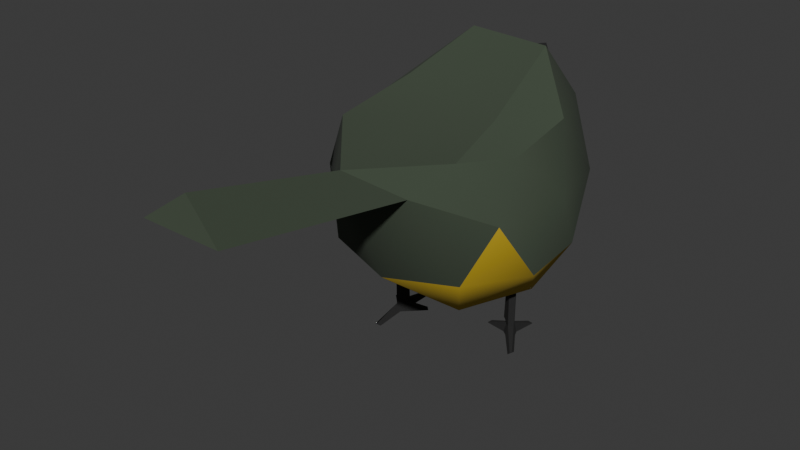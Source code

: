 # Source: blend.blend  (saved by Blender 4.4.32; exported with 4.5.12 LTS)
import bpy
from mathutils import Matrix  # noqa: F401  (used for matrix-valued properties, if any)

bpy.ops.wm.read_factory_settings(use_empty=True)
scene = bpy.context.scene
scene.name = 'Scene'

# ---- collections
col_collection = bpy.data.collections.new('Collection'); scene.collection.children.link(col_collection)

# ---- materials (node trees are filled in below, after node groups)
mat_material_004 = bpy.data.materials.new('Material.004')
mat_material_001 = bpy.data.materials.new('Material.001')
mat_material_002 = bpy.data.materials.new('Material.002')
mat_material_003 = bpy.data.materials.new('Material.003')

# ---- material node trees
mat_material_004.use_nodes = True; mat_material_004.node_tree.nodes.clear()
_N = mat_material_004.node_tree.nodes; _L = mat_material_004.node_tree.links
n0 = _N.new('ShaderNodeBsdfPrincipled'); n0.name = 'Principled BSDF'; n0.location = (10, 300)
n0.inputs[0].default_value = (0.01465, 0.01465, 0.01465, 1.0)
n0.inputs[2].default_value = 0.9067
n1 = _N.new('ShaderNodeOutputMaterial'); n1.name = 'Material Output'; n1.location = (300, 300)
_L.new(n0.outputs[0], n1.inputs[0])
n1.is_active_output = True
mat_material_001.use_nodes = True; mat_material_001.node_tree.nodes.clear()
_N = mat_material_001.node_tree.nodes; _L = mat_material_001.node_tree.links
n0 = _N.new('ShaderNodeBsdfPrincipled'); n0.name = 'Principled BSDF'; n0.location = (10, 300)
n0.inputs[0].default_value = (0.05046, 0.06893, 0.04392, 1.0)
n0.inputs[2].default_value = 1.0
n1 = _N.new('ShaderNodeOutputMaterial'); n1.name = 'Material Output'; n1.location = (300, 300)
_L.new(n0.outputs[0], n1.inputs[0])
n1.is_active_output = True
mat_material_002.use_nodes = True; mat_material_002.node_tree.nodes.clear()
_N = mat_material_002.node_tree.nodes; _L = mat_material_002.node_tree.links
n0 = _N.new('ShaderNodeBsdfPrincipled'); n0.name = 'Principled BSDF'; n0.location = (10, 300)
n0.inputs[0].default_value = (0.5176, 0.3561, 0.01543, 1.0)
n0.inputs[2].default_value = 1.0
n1 = _N.new('ShaderNodeOutputMaterial'); n1.name = 'Material Output'; n1.location = (300, 300)
_L.new(n0.outputs[0], n1.inputs[0])
n1.is_active_output = True
mat_material_003.use_nodes = True; mat_material_003.node_tree.nodes.clear()
_N = mat_material_003.node_tree.nodes; _L = mat_material_003.node_tree.links
n0 = _N.new('ShaderNodeBsdfPrincipled'); n0.name = 'Principled BSDF'; n0.location = (10, 300)
n1 = _N.new('ShaderNodeOutputMaterial'); n1.name = 'Material Output'; n1.location = (300, 300)
_L.new(n0.outputs[0], n1.inputs[0])
n1.is_active_output = True

# ---- world
world_world = bpy.data.worlds.new('World'); scene.world = world_world
world_world.use_nodes = True; world_world.node_tree.nodes.clear()
_N = world_world.node_tree.nodes; _L = world_world.node_tree.links
n0 = _N.new('ShaderNodeOutputWorld'); n0.name = 'World Output'; n0.location = (300, 300)
n1 = _N.new('ShaderNodeBackground'); n1.name = 'Background'; n1.location = (10, 300)
n1.inputs[0].default_value = (0.05088, 0.05088, 0.05088, 1.0)
_L.new(n1.outputs[0], n0.inputs[0])
n0.is_active_output = True
world_world.color = (0.05088, 0.05088, 0.05088)
world_world.sun_shadow_jitter_overblur = 0.0

# ---- meshes
me_cube_001 = bpy.data.meshes.new('Cube.001')
me_cube_001.from_pydata([(-9.302, 0.8136, -25.3), (-9.344, 1.066, -9.96), (-8.904, -3.935, -25.5), (-9.344, 2.338, -9.96), (-8.14, 0.8136, -25.3), (-8.073, 1.066, -9.96), (-9.237, -3.935, -25.67), (-8.073, 2.338, -9.96), (-9.091, 1.123, -24.29), (-8.18, -3.935, -25.67), (-8.513, -3.935, -25.5), (-8.422, 1.123, -24.29), (-9.709, 2.097, -25.67), (-9.103, 2.702, -25.67), (-8.314, 2.702, -25.67), (-7.709, 2.097, -25.67), (-8.996, 2.386, -23.93), (-9.345, 2.038, -23.93), (-9.345, 2.386, -23.58), (-8.194, 2.038, -23.93), (-8.542, 2.386, -23.93), (-7.709, 2.702, -23.36), (-11.64, 5.236, -25.54), (-12.24, 4.631, -25.54), (-11.64, 5.236, -25.67), (-12.24, 4.631, -25.67), (-5.355, 4.45, -25.54), (-5.961, 5.055, -25.54), (-5.355, 4.45, -25.67), (-5.961, 5.055, -25.67), (-9.103, 9.641, -25.54), (-9.103, 9.641, -25.67), (-8.314, 9.641, -25.67), (-8.314, 9.641, -25.54), (9.688, 6.992, -25.45), (9.411, 7.161, -9.96), (11.91, 2.958, -25.5), (8.664, 8.189, -9.96), (8.469, 6.107, -25.45), (8.383, 6.413, -9.96), (12.02, 3.328, -25.67), (7.636, 7.442, -9.96), (9.23, 7.156, -24.14), (11.65, 2.153, -25.67), (11.77, 2.523, -25.5), (8.529, 6.646, -24.14), (9.1, 8.208, -25.67), (8.255, 8.342, -25.67), (7.616, 7.878, -25.67), (7.482, 7.033, -25.67), (8.354, 8.024, -23.93), (8.841, 7.947, -23.93), (8.636, 8.229, -23.58), (7.91, 7.27, -23.93), (7.987, 7.757, -23.93), (7.127, 7.522, -23.36), (8.816, 11.88, -25.54), (9.661, 11.75, -25.54), (8.816, 11.88, -25.67), (9.661, 11.75, -25.67), (4.195, 7.553, -25.54), (4.329, 8.399, -25.54), (4.195, 7.553, -25.67), (4.329, 8.399, -25.67), (4.177, 13.96, -25.54), (4.177, 13.96, -25.67), (3.538, 13.49, -25.67), (3.538, 13.49, -25.54), (0.07043, 4.127, -19.51), (-15.7, 10.41, -7.986), (0.08961, 22.39, -8.495), (16.92, 9.503, -7.899), (11.72, -10.5, -8.331), (-10.46, -10.54, -8.21), (-4.166, 26.95, 11.7), (0.3708, 27.29, 11.71), (13.21, -0.313, 7.765), (-0.03831, -20.88, 9.205), (-14.44, 0.9633, 8.799), (-0.4797, 8.257, 14.02), (0.02943, 14.78, -16.48), (-10.1, 7.417, -16.48), (-10.1, 18.07, -9.896), (-15.08, -0.7696, -9.498), (-6.231, -4.491, -16.48), (11.9, 7.404, -16.55), (10.41, 18.04, -9.899), (7.276, -4.474, -16.53), (17.15, -0.6763, -8.838), (0.02954, -13.11, -9.896), (-18.39, 6.407, 1.219), (-14.7, -7.429, 1.435), (-3.216, 28.36, 9.419), (-15.27, 16.53, 0.9861), (15.15, 16.08, 0.9698), (0.2046, 28.8, 9.292), (15.61, -7.44, 0.8129), (18.0, 4.385, 1.659), (-6.231, -15.14, 4.802), (6.337, -15.13, 4.8), (-15.2, 11.75, 10.4), (-2.134, 29.63, 13.15), (13.75, 10.06, 10.35), (9.289, -8.871, 8.632), (-10.48, -8.927, 10.53), (-3.052, 25.95, 13.72), (-10.55, 6.012, 12.62), (0.06703, 26.2, 13.66), (7.792, 1.899, 11.01), (-1.078, -0.8325, 9.903), (6.367, -47.19, 10.62), (-0.2275, -45.66, 15.02), (-6.2, -47.2, 10.62), (-0.8713, 26.56, 13.08), (7.435, 25.72, -1.166), (8.766, 21.19, 9.711), (-5.634, 14.9, 18.74), (-11.1, 19.71, 9.546), (6.698, 15.47, 18.01), (-6.153, 25.28, -0.7924)], [], [(19, 21, 7, 5, 11), (8, 1, 3, 18, 17), (9, 10, 2, 6), (11, 5, 1, 8), (15, 19, 11, 4), (7, 3, 1, 5), (4, 11, 10, 9), (16, 18, 3, 7, 21, 20), (12, 13, 14, 15, 4, 0), (13, 16, 30, 31), (16, 17, 18), (19, 20, 21), (12, 17, 23, 25), (15, 14, 29, 28), (0, 8, 17, 12), (11, 8, 2, 10), (8, 0, 6, 2), (0, 4, 9, 6), (22, 24, 25, 23), (16, 13, 24, 22), (13, 12, 25, 24), (17, 16, 22, 23), (26, 28, 29, 27), (20, 19, 26, 27), (14, 20, 27, 29), (19, 15, 28, 26), (31, 30, 33, 32), (16, 20, 33, 30), (20, 14, 32, 33), (14, 13, 31, 32), (53, 45, 39, 41, 55), (42, 51, 52, 37, 35), (43, 40, 36, 44), (45, 42, 35, 39), (49, 38, 45, 53), (41, 39, 35, 37), (38, 43, 44, 45), (50, 54, 55, 41, 37, 52), (46, 34, 38, 49, 48, 47), (47, 65, 64, 50), (50, 52, 51), (53, 55, 54), (46, 59, 57, 51), (49, 62, 63, 48), (34, 46, 51, 42), (45, 44, 36, 42), (42, 36, 40, 34), (34, 40, 43, 38), (56, 57, 59, 58), (50, 56, 58, 47), (47, 58, 59, 46), (51, 57, 56, 50), (60, 61, 63, 62), (54, 61, 60, 53), (48, 63, 61, 54), (53, 60, 62, 49), (65, 66, 67, 64), (50, 64, 67, 54), (54, 67, 66, 48), (48, 66, 65, 47), (68, 81, 80), (69, 81, 83), (68, 80, 85), (68, 85, 87), (68, 87, 84), (69, 83, 90), (70, 82, 119), (71, 86, 94), (72, 88, 96), (73, 89, 98), (69, 90, 93), (70, 119, 114), (71, 94, 97), (72, 96, 99), (73, 98, 91), (117, 100, 116), (75, 101, 113, 107), (76, 102, 108), (77, 103, 109), (78, 104, 106), (106, 109, 79), (106, 104, 109), (104, 77, 109), (109, 108, 79), (109, 103, 108), (103, 76, 108), (108, 118, 79), (108, 102, 118), (102, 115, 118), (118, 116, 79), (107, 113, 101, 105), (101, 74, 105), (116, 106, 79), (116, 100, 106), (100, 78, 106), (91, 104, 78), (91, 98, 104), (98, 77, 104), (99, 103, 77), (99, 96, 103), (96, 76, 103), (97, 102, 76), (97, 94, 102), (94, 115, 102), (95, 101, 75), (95, 92, 101), (92, 74, 101), (93, 100, 117), (93, 90, 100), (90, 78, 100), (98, 99, 110, 112), (98, 89, 99), (89, 72, 99), (96, 97, 76), (96, 88, 97), (88, 71, 97), (94, 114, 115), (94, 86, 114), (86, 70, 114), (119, 93, 117), (119, 82, 93), (82, 69, 93), (90, 91, 78), (90, 83, 91), (83, 73, 91), (84, 89, 73), (84, 87, 89), (87, 72, 89), (87, 88, 72), (87, 85, 88), (85, 71, 88), (85, 86, 71), (85, 80, 86), (80, 70, 86), (83, 84, 73), (83, 81, 84), (81, 68, 84), (80, 82, 70), (80, 81, 82), (81, 69, 82), (112, 110, 111), (77, 98, 112, 111), (99, 77, 111, 110), (95, 75, 115, 114), (105, 74, 117, 116), (75, 107, 118, 115), (74, 92, 119, 117), (107, 105, 116, 118), (92, 95, 114, 119)])
me_cube_001.polygons.foreach_set('use_smooth', [0, 0, 0, 0, 0, 0, 0, 0, 0, 0, 0, 0, 0, 0, 0, 0, 0, 0, 0, 0, 0, 0, 0, 0, 0, 0, 0, 0, 0, 0, 0, 0, 0, 0, 0, 0, 0, 0, 0, 0, 0, 0, 0, 0, 0, 0, 0, 0, 0, 0, 0, 0, 0, 0, 0, 0, 0, 0, 0, 0, 1, 1, 1, 1, 1, 1, 1, 1, 1, 1, 1, 1, 1, 1, 1, 1, 1, 1, 1, 1, 1, 1, 1, 1, 1, 1, 1, 1, 1, 1, 1, 1, 1, 1, 1, 1, 1, 1, 1, 1, 1, 1, 1, 1, 1, 1, 1, 1, 1, 1, 1, 1, 1, 1, 1, 1, 1, 1, 1, 1, 1, 1, 1, 1, 1, 1, 1, 1, 1, 1, 1, 1, 1, 1, 1, 1, 1, 1, 1, 1, 1, 1, 1, 1, 1, 1, 1, 1, 1])
me_cube_001.polygons.foreach_set('material_index', [0, 0, 0, 0, 0, 0, 0, 0, 0, 0, 0, 0, 0, 0, 0, 0, 0, 0, 0, 0, 0, 0, 0, 0, 0, 0, 0, 0, 0, 0, 0, 0, 0, 0, 0, 0, 0, 0, 0, 0, 0, 0, 0, 0, 0, 0, 0, 0, 0, 0, 0, 0, 0, 0, 0, 0, 0, 0, 0, 0, 2, 2, 2, 2, 2, 1, 2, 2, 2, 1, 1, 1, 1, 1, 1, 1, 0, 1, 1, 1, 1, 1, 1, 1, 1, 1, 1, 1, 1, 1, 0, 0, 1, 1, 1, 1, 1, 1, 1, 1, 1, 1, 1, 1, 0, 0, 0, 1, 1, 1, 1, 1, 1, 1, 1, 1, 2, 2, 2, 2, 2, 2, 1, 1, 2, 2, 2, 2, 2, 2, 2, 2, 2, 2, 2, 2, 2, 2, 2, 2, 1, 1, 1, 1, 3, 3, 1, 1, 1])
_k = set([(69, 83), (69, 93), (71, 88), (71, 94), (74, 101), (75, 101), (76, 102), (76, 103), (77, 98), (77, 99), (77, 103), (77, 104), (77, 111), (78, 100), (78, 104), (83, 91), (88, 96), (91, 98), (92, 101), (95, 101), (96, 99), (98, 99), (98, 112), (99, 110), (100, 116), (101, 105), (101, 113), (102, 118), (103, 108), (104, 106), (105, 107), (106, 116), (107, 113), (108, 118), (110, 111), (110, 112), (111, 112), (114, 115), (114, 119), (116, 118), (117, 119)])
me_cube_001.attributes.new('sharp_edge', 'BOOLEAN', 'EDGE').data.foreach_set('value', [ (min(e.vertices), max(e.vertices)) in _k for e in me_cube_001.edges])
_uv = me_cube_001.uv_layers.new(name='UVMap')
_uv.uv.foreach_set('vector', [0.4021, 0.5757, 0.4118, 0.5, 0.625, 0.5, 0.625, 0.75, 0.4021, 0.75, 0.4021, 0.0, 0.625, 0.0, 0.625, 0.25, 0.4118, 0.25, 0.4021, 0.1743, 0.375, 0.75, 0.4021, 0.75, 0.4021, 1.0, 0.375, 1.0, 0.4021, 0.75, 0.625, 0.75, 0.625, 1.0, 0.4021, 1.0, 0.375, 0.5757, 0.4021, 0.5757, 0.4021, 0.75, 0.375, 0.75, 0.625, 0.5, 0.875, 0.5, 0.875, 0.75, 0.625, 0.75, 0.375, 0.75, 0.4021, 0.75, 0.4021, 0.75, 0.375, 0.75, 0.4021, 0.3257, 0.4118, 0.25, 0.625, 0.25, 0.625, 0.5, 0.4118, 0.5, 0.4021, 0.4243, 0.125, 0.5757, 0.2007, 0.5, 0.2993, 0.5, 0.375, 0.5757, 0.375, 0.75, 0.125, 0.75, 0.375, 0.3257, 0.4021, 0.3257, 0.4021, 0.3257, 0.375, 0.3257, 0.4021, 0.3257, 0.4021, 0.25, 0.4118, 0.25, 0.4021, 0.5757, 0.4021, 0.5, 0.4118, 0.5, 0.375, 0.1743, 0.4021, 0.1743, 0.4021, 0.1743, 0.375, 0.1743, 0.375, 0.5757, 0.2993, 0.5, 0.2993, 0.5, 0.375, 0.5757, 0.375, 0.0, 0.4021, 0.0, 0.4021, 0.1743, 0.375, 0.1743, 0.4021, 0.75, 0.4021, 1.0, 0.4021, 1.0, 0.4021, 0.75, 0.4021, 0.0, 0.375, 0.0, 0.375, 0.0, 0.4021, 0.0, 0.125, 0.75, 0.375, 0.75, 0.375, 0.75, 0.125, 0.75, 0.4021, 0.3257, 0.375, 0.3257, 0.375, 0.1743, 0.4021, 0.1743, 0.4021, 0.3257, 0.375, 0.3257, 0.375, 0.3257, 0.4021, 0.3257, 0.2007, 0.5, 0.125, 0.5757, 0.125, 0.5757, 0.2007, 0.5, 0.4021, 0.25, 0.4021, 0.3257, 0.4021, 0.3257, 0.4021, 0.25, 0.4021, 0.5757, 0.375, 0.5757, 0.375, 0.4243, 0.4021, 0.4243, 0.4021, 0.5, 0.4021, 0.5757, 0.4021, 0.5757, 0.4021, 0.5, 0.375, 0.4243, 0.4021, 0.4243, 0.4021, 0.4243, 0.375, 0.4243, 0.4021, 0.5757, 0.375, 0.5757, 0.375, 0.5757, 0.4021, 0.5757, 0.375, 0.3257, 0.4021, 0.3257, 0.4021, 0.4243, 0.375, 0.4243, 0.4021, 0.3257, 0.4021, 0.4243, 0.4021, 0.4243, 0.4021, 0.3257, 0.4021, 0.4243, 0.375, 0.4243, 0.375, 0.4243, 0.4021, 0.4243, 0.2993, 0.5, 0.2007, 0.5, 0.2007, 0.5, 0.2993, 0.5, 0.4021, 0.5757, 0.4021, 0.75, 0.625, 0.75, 0.625, 0.5, 0.4118, 0.5, 0.4021, 0.0, 0.4021, 0.1743, 0.4118, 0.25, 0.625, 0.25, 0.625, 0.0, 0.375, 0.75, 0.375, 1.0, 0.4021, 1.0, 0.4021, 0.75, 0.4021, 0.75, 0.4021, 1.0, 0.625, 1.0, 0.625, 0.75, 0.375, 0.5757, 0.375, 0.75, 0.4021, 0.75, 0.4021, 0.5757, 0.625, 0.5, 0.625, 0.75, 0.875, 0.75, 0.875, 0.5, 0.375, 0.75, 0.375, 0.75, 0.4021, 0.75, 0.4021, 0.75, 0.4021, 0.3257, 0.4021, 0.4243, 0.4118, 0.5, 0.625, 0.5, 0.625, 0.25, 0.4118, 0.25, 0.125, 0.5757, 0.125, 0.75, 0.375, 0.75, 0.375, 0.5757, 0.2993, 0.5, 0.2007, 0.5, 0.375, 0.3257, 0.375, 0.3257, 0.4021, 0.3257, 0.4021, 0.3257, 0.4021, 0.3257, 0.4118, 0.25, 0.4021, 0.25, 0.4021, 0.5757, 0.4118, 0.5, 0.4021, 0.5, 0.375, 0.1743, 0.375, 0.1743, 0.4021, 0.1743, 0.4021, 0.1743, 0.375, 0.5757, 0.375, 0.5757, 0.2993, 0.5, 0.2993, 0.5, 0.375, 0.0, 0.375, 0.1743, 0.4021, 0.1743, 0.4021, 0.0, 0.4021, 0.75, 0.4021, 0.75, 0.4021, 1.0, 0.4021, 1.0, 0.4021, 0.0, 0.4021, 0.0, 0.375, 0.0, 0.375, 0.0, 0.125, 0.75, 0.125, 0.75, 0.375, 0.75, 0.375, 0.75, 0.4021, 0.3257, 0.4021, 0.1743, 0.375, 0.1743, 0.375, 0.3257, 0.4021, 0.3257, 0.4021, 0.3257, 0.375, 0.3257, 0.375, 0.3257, 0.2007, 0.5, 0.2007, 0.5, 0.125, 0.5757, 0.125, 0.5757, 0.4021, 0.25, 0.4021, 0.25, 0.4021, 0.3257, 0.4021, 0.3257, 0.4021, 0.5757, 0.4021, 0.4243, 0.375, 0.4243, 0.375, 0.5757, 0.4021, 0.5, 0.4021, 0.5, 0.4021, 0.5757, 0.4021, 0.5757, 0.375, 0.4243, 0.375, 0.4243, 0.4021, 0.4243, 0.4021, 0.4243, 0.4021, 0.5757, 0.4021, 0.5757, 0.375, 0.5757, 0.375, 0.5757, 0.375, 0.3257, 0.375, 0.4243, 0.4021, 0.4243, 0.4021, 0.3257, 0.4021, 0.3257, 0.4021, 0.3257, 0.4021, 0.4243, 0.4021, 0.4243, 0.4021, 0.4243, 0.4021, 0.4243, 0.375, 0.4243, 0.375, 0.4243, 0.2993, 0.5, 0.2993, 0.5, 0.2007, 0.5, 0.2007, 0.5, 0.1818, 0.0, 0.2273, 0.07873, 0.1364, 0.07873, 0.2727, 0.1575, 0.3182, 0.07873, 0.3636, 0.1575, 0.9091, 0.0, 0.9545, 0.07873, 0.8636, 0.07873, 0.7273, 0.0, 0.7727, 0.07873, 0.6818, 0.07873, 0.5455, 0.0, 0.5909, 0.07873, 0.5, 0.07873, 0.2727, 0.1575, 0.3636, 0.1575, 0.3182, 0.2362, 0.09091, 0.1575, 0.1818, 0.1575, 0.1364, 0.2362, 0.8182, 0.1575, 0.9091, 0.1575, 0.8636, 0.2362, 0.6364, 0.1575, 0.7273, 0.1575, 0.6818, 0.2362, 0.4545, 0.1575, 0.5455, 0.1575, 0.5, 0.2362, 0.2727, 0.1575, 0.3182, 0.2362, 0.2273, 0.2362, 0.09091, 0.1575, 0.1364, 0.2362, 0.04546, 0.2362, 0.8182, 0.1575, 0.8636, 0.2362, 0.7727, 0.2362, 0.6364, 0.1575, 0.6818, 0.2362, 0.5909, 0.2362, 0.4545, 0.1575, 0.5, 0.2362, 0.4091, 0.2362, 0.1818, 0.3149, 0.2727, 0.3149, 0.2273, 0.3937, 0.03923, 0.3156, 0.09091, 0.3149, 0.06818, 0.3543, 0.06313, 0.3633, 0.7273, 0.3149, 0.8182, 0.3149, 0.7727, 0.3937, 0.5455, 0.3149, 0.6364, 0.3149, 0.5909, 0.3937, 0.3636, 0.3149, 0.4545, 0.3149, 0.4091, 0.3937, 0.4091, 0.3937, 0.5, 0.3937, 0.4545, 0.4724, 0.4091, 0.3937, 0.4545, 0.3149, 0.5, 0.3937, 0.4545, 0.3149, 0.5455, 0.3149, 0.5, 0.3937, 0.5909, 0.3937, 0.6818, 0.3937, 0.6364, 0.4724, 0.5909, 0.3937, 0.6364, 0.3149, 0.6818, 0.3937, 0.6364, 0.3149, 0.7273, 0.3149, 0.6818, 0.3937, 0.7727, 0.3937, 0.8636, 0.3937, 0.8182, 0.4724, 0.7727, 0.3937, 0.8182, 0.3149, 0.8636, 0.3937, 0.8182, 0.3149, 0.9091, 0.3149, 0.8636, 0.3937, 0.04546, 0.3937, 0.1364, 0.3937, 0.09091, 0.4724, 0.06313, 0.3633, 0.06818, 0.3543, 0.09091, 0.3149, 0.121, 0.3633, 0.09091, 0.3149, 0.1464, 0.3168, 0.121, 0.3633, 0.2273, 0.3937, 0.3182, 0.3937, 0.2727, 0.4724, 0.2273, 0.3937, 0.2727, 0.3149, 0.3182, 0.3937, 0.2727, 0.3149, 0.3636, 0.3149, 0.3182, 0.3937, 0.4091, 0.2362, 0.4545, 0.3149, 0.3636, 0.3149, 0.4091, 0.2362, 0.5, 0.2362, 0.4545, 0.3149, 0.5, 0.2362, 0.5455, 0.3149, 0.4545, 0.3149, 0.5909, 0.2362, 0.6364, 0.3149, 0.5455, 0.3149, 0.5909, 0.2362, 0.6818, 0.2362, 0.6364, 0.3149, 0.6818, 0.2362, 0.7273, 0.3149, 0.6364, 0.3149, 0.7727, 0.2362, 0.8182, 0.3149, 0.7273, 0.3149, 0.7727, 0.2362, 0.8636, 0.2362, 0.8182, 0.3149, 0.8636, 0.2362, 0.9091, 0.3149, 0.8182, 0.3149, 0.06021, 0.2659, 0.09091, 0.3149, 0.03923, 0.3156, 0.06021, 0.2659, 0.1194, 0.2659, 0.09091, 0.3149, 0.1194, 0.2659, 0.1464, 0.3168, 0.09091, 0.3149, 0.2273, 0.2362, 0.2727, 0.3149, 0.1818, 0.3149, 0.2273, 0.2362, 0.3182, 0.2362, 0.2727, 0.3149, 0.3182, 0.2362, 0.3636, 0.3149, 0.2727, 0.3149, 0.5, 0.2362, 0.5909, 0.2362, 0.5909, 0.2362, 0.5, 0.2362, 0.5, 0.2362, 0.5455, 0.1575, 0.5909, 0.2362, 0.5455, 0.1575, 0.6364, 0.1575, 0.5909, 0.2362, 0.6818, 0.2362, 0.7727, 0.2362, 0.7273, 0.3149, 0.6818, 0.2362, 0.7273, 0.1575, 0.7727, 0.2362, 0.7273, 0.1575, 0.8182, 0.1575, 0.7727, 0.2362, 0.8636, 0.2362, 0.9545, 0.2362, 0.9091, 0.3149, 0.8636, 0.2362, 0.9091, 0.1575, 0.9545, 0.2362, 0.9091, 0.1575, 1.0, 0.1575, 0.9545, 0.2362, 0.1364, 0.2362, 0.2273, 0.2362, 0.1818, 0.3149, 0.1364, 0.2362, 0.1818, 0.1575, 0.2273, 0.2362, 0.1818, 0.1575, 0.2727, 0.1575, 0.2273, 0.2362, 0.3182, 0.2362, 0.4091, 0.2362, 0.3636, 0.3149, 0.3182, 0.2362, 0.3636, 0.1575, 0.4091, 0.2362, 0.3636, 0.1575, 0.4545, 0.1575, 0.4091, 0.2362, 0.5, 0.07873, 0.5455, 0.1575, 0.4545, 0.1575, 0.5, 0.07873, 0.5909, 0.07873, 0.5455, 0.1575, 0.5909, 0.07873, 0.6364, 0.1575, 0.5455, 0.1575, 0.6818, 0.07873, 0.7273, 0.1575, 0.6364, 0.1575, 0.6818, 0.07873, 0.7727, 0.07873, 0.7273, 0.1575, 0.7727, 0.07873, 0.8182, 0.1575, 0.7273, 0.1575, 0.8636, 0.07873, 0.9091, 0.1575, 0.8182, 0.1575, 0.8636, 0.07873, 0.9545, 0.07873, 0.9091, 0.1575, 0.9545, 0.07873, 1.0, 0.1575, 0.9091, 0.1575, 0.3636, 0.1575, 0.4091, 0.07873, 0.4545, 0.1575, 0.3636, 0.1575, 0.3182, 0.07873, 0.4091, 0.07873, 0.3182, 0.07873, 0.3636, 0.0, 0.4091, 0.07873, 0.1364, 0.07873, 0.1818, 0.1575, 0.09091, 0.1575, 0.1364, 0.07873, 0.2273, 0.07873, 0.1818, 0.1575, 0.2273, 0.07873, 0.2727, 0.1575, 0.1818, 0.1575, 0.5, 0.2362, 0.5909, 0.2362, 0.5455, 0.3149, 0.5455, 0.3149, 0.5, 0.2362, 0.5, 0.2362, 0.5455, 0.3149, 0.5909, 0.2362, 0.5455, 0.3149, 0.5455, 0.3149, 0.5909, 0.2362, 0.06021, 0.2659, 0.03923, 0.3156, 0.0, 0.3149, 0.04546, 0.2362, 0.121, 0.3633, 0.1464, 0.3168, 0.1818, 0.3149, 0.1364, 0.3937, 0.03923, 0.3156, 0.06313, 0.3633, 0.04546, 0.3937, 0.0, 0.3149, 0.1464, 0.3168, 0.1194, 0.2659, 0.1364, 0.2362, 0.1818, 0.3149, 0.06313, 0.3633, 0.121, 0.3633, 0.1364, 0.3937, 0.04546, 0.3937, 0.1194, 0.2659, 0.06021, 0.2659, 0.04546, 0.2362, 0.1364, 0.2362])
me_cube_001.materials.append(mat_material_004)
me_cube_001.materials.append(mat_material_001)
me_cube_001.materials.append(mat_material_002)
me_cube_001.materials.append(mat_material_003)
me_cube_001.update()

# ---- objects
ob_great_tit = bpy.data.objects.new('Great tit', me_cube_001)

# ---- transforms, parenting, visibility, modifiers, constraints
ob_great_tit.location = (-0.001458, -0.2037, -0.03727)
ob_great_tit.scale = (0.04936, 0.04936, 0.04936)

# ---- collection membership
col_collection.objects.link(ob_great_tit)

# ---- scene / render settings (as saved in the file)
scene.frame_start = 1; scene.frame_end = 250; scene.frame_set(1)
scene.render.engine = 'BLENDER_EEVEE_NEXT'
bpy.context.view_layer.update()

# ---- added for rendering (the .blend has no active camera and no usable light): camera, sun
cam_auto = bpy.data.cameras.new('AutoCamera')
cam_auto.lens = 50.0
cam_auto.sensor_width = 36.0
cam_auto.clip_end = 1000.0
ob_auto_camera = bpy.data.objects.new('AutoCamera', cam_auto)
scene.collection.objects.link(ob_auto_camera)
ob_auto_camera.location = (4.36891, -5.89355, 3.2959)
ob_auto_camera.rotation_euler = (1.09748, -7.21219e-08, 0.694738)
scene.camera = ob_auto_camera
light_auto_sun = bpy.data.lights.new('AutoSun', 'SUN')
light_auto_sun.energy = 3.0
light_auto_sun.angle = 0.0523599
ob_auto_sun = bpy.data.objects.new('AutoSun', light_auto_sun)
scene.collection.objects.link(ob_auto_sun)
ob_auto_sun.rotation_euler = (0.872665, 0.174533, 0.523599)
bpy.context.view_layer.update()
